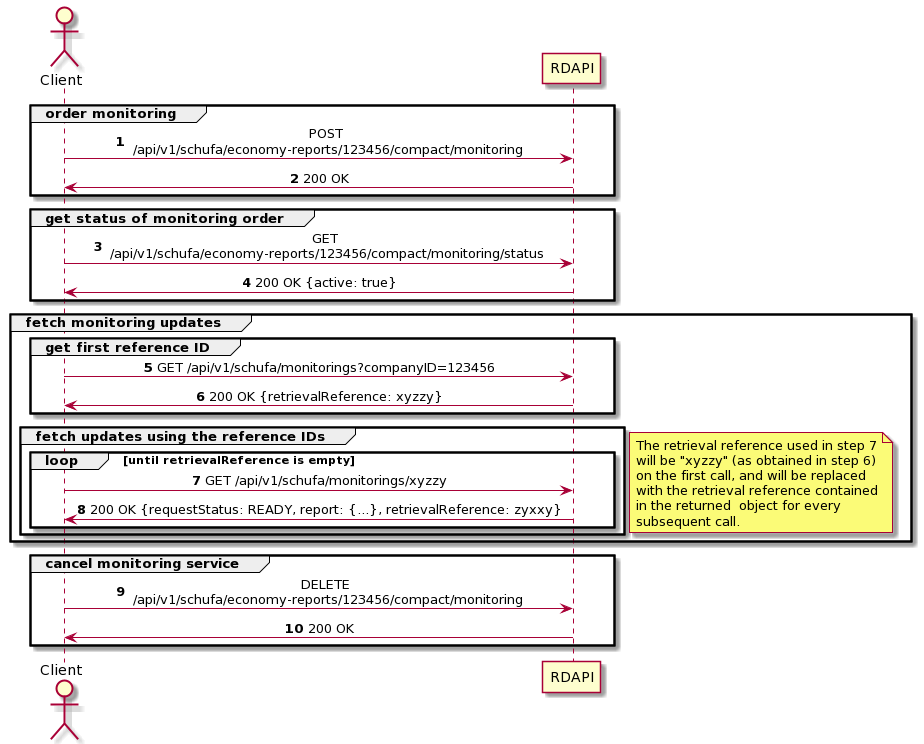

The diagram above was rendered by PlantUML. Its source (embedded in the PNG):
@startuml
skinparam sequenceMessageAlign center
autonumber
actor Client

group order monitoring
Client -> RDAPI: POST\n /api/v1/schufa/economy-reports/123456/compact/monitoring
RDAPI -> Client: 200 OK
end

group get status of monitoring order
Client -> RDAPI: GET\n /api/v1/schufa/economy-reports/123456/compact/monitoring/status
RDAPI -> Client: 200 OK {active: true}
end

group fetch monitoring updates
    group get first reference ID
        Client -> RDAPI: GET /api/v1/schufa/monitorings?companyID=123456
        RDAPI -> Client: 200 OK {retrievalReference: xyzzy}
    end
    group fetch updates using the reference IDs
        loop until retrievalReference is empty
            Client -> RDAPI: GET /api/v1/schufa/monitorings/xyzzy
            RDAPI -> Client: 200 OK {requestStatus: READY, report: {...}, retrievalReference: zyxxy}
        end
    end
    note right
        The retrieval reference used in step 7
        will be "xyzzy" (as obtained in step 6)
        on the first call, and will be replaced
        with the retrieval reference contained
        in the returned  object for every
        subsequent call.
    end note
end
group cancel monitoring service
    Client -> RDAPI: DELETE\n /api/v1/schufa/economy-reports/123456/compact/monitoring
    RDAPI -> Client: 200 OK
end
@enduml